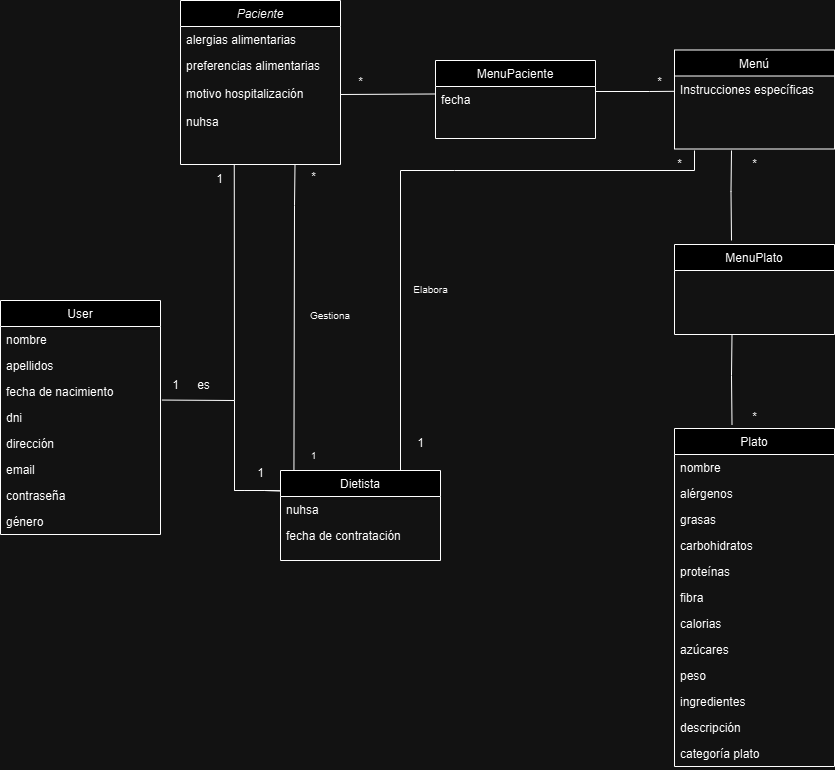

The diagram above was exported from draw.io. Its source (the exported page's mxGraphModel, read from the mxfile embedded in the PNG):
<mxGraphModel dx="1429" dy="835" grid="1" gridSize="10" guides="1" tooltips="1" connect="1" arrows="1" fold="1" page="1" pageScale="1" pageWidth="827" pageHeight="1169" math="0" shadow="0">
  <root>
    <mxCell id="WIyWlLk6GJQsqaUBKTNV-0" />
    <mxCell id="WIyWlLk6GJQsqaUBKTNV-1" parent="WIyWlLk6GJQsqaUBKTNV-0" />
    <mxCell id="zkfFHV4jXpPFQw0GAbJ--0" value="Paciente" style="swimlane;fontStyle=2;align=center;verticalAlign=top;childLayout=stackLayout;horizontal=1;startSize=26;horizontalStack=0;resizeParent=1;resizeLast=0;collapsible=1;marginBottom=0;rounded=0;shadow=0;strokeWidth=1;" parent="WIyWlLk6GJQsqaUBKTNV-1" vertex="1">
      <mxGeometry x="276" y="150" width="160" height="164" as="geometry">
        <mxRectangle x="230" y="140" width="160" height="26" as="alternateBounds" />
      </mxGeometry>
    </mxCell>
    <mxCell id="1iKcyk4eTGsJ_IFF6LQ--1" value="alergias alimentarias" style="text;align=left;verticalAlign=top;spacingLeft=4;spacingRight=4;overflow=hidden;rotatable=0;points=[[0,0.5],[1,0.5]];portConstraint=eastwest;rounded=0;shadow=0;html=0;" parent="zkfFHV4jXpPFQw0GAbJ--0" vertex="1">
      <mxGeometry y="26" width="160" height="26" as="geometry" />
    </mxCell>
    <mxCell id="1iKcyk4eTGsJ_IFF6LQ--3" value="preferencias alimentarias" style="text;align=left;verticalAlign=top;spacingLeft=4;spacingRight=4;overflow=hidden;rotatable=0;points=[[0,0.5],[1,0.5]];portConstraint=eastwest;rounded=0;shadow=0;html=0;" parent="zkfFHV4jXpPFQw0GAbJ--0" vertex="1">
      <mxGeometry y="52" width="160" height="28" as="geometry" />
    </mxCell>
    <mxCell id="tp_7UwRejPAIEWwNOHe7-4" value="motivo hospitalización" style="text;align=left;verticalAlign=top;spacingLeft=4;spacingRight=4;overflow=hidden;rotatable=0;points=[[0,0.5],[1,0.5]];portConstraint=eastwest;rounded=0;shadow=0;html=0;" parent="zkfFHV4jXpPFQw0GAbJ--0" vertex="1">
      <mxGeometry y="80" width="160" height="28" as="geometry" />
    </mxCell>
    <mxCell id="tp_7UwRejPAIEWwNOHe7-5" value="nuhsa" style="text;align=left;verticalAlign=top;spacingLeft=4;spacingRight=4;overflow=hidden;rotatable=0;points=[[0,0.5],[1,0.5]];portConstraint=eastwest;rounded=0;shadow=0;html=0;" parent="zkfFHV4jXpPFQw0GAbJ--0" vertex="1">
      <mxGeometry y="108" width="160" height="28" as="geometry" />
    </mxCell>
    <mxCell id="oVGLZ1rKNHHfA8TidUp2-5" style="text;align=left;verticalAlign=top;spacingLeft=4;spacingRight=4;overflow=hidden;rotatable=0;points=[[0,0.5],[1,0.5]];portConstraint=eastwest;rounded=0;shadow=0;html=0;" parent="zkfFHV4jXpPFQw0GAbJ--0" vertex="1">
      <mxGeometry y="136" width="160" height="28" as="geometry" />
    </mxCell>
    <mxCell id="zkfFHV4jXpPFQw0GAbJ--17" value="Menú" style="swimlane;fontStyle=0;align=center;verticalAlign=top;childLayout=stackLayout;horizontal=1;startSize=26;horizontalStack=0;resizeParent=1;resizeLast=0;collapsible=1;marginBottom=0;rounded=0;shadow=0;strokeWidth=1;" parent="WIyWlLk6GJQsqaUBKTNV-1" vertex="1">
      <mxGeometry x="770" y="199.5" width="160" height="99" as="geometry">
        <mxRectangle x="550" y="140" width="160" height="26" as="alternateBounds" />
      </mxGeometry>
    </mxCell>
    <mxCell id="zkfFHV4jXpPFQw0GAbJ--21" value="Instrucciones específicas" style="text;align=left;verticalAlign=top;spacingLeft=4;spacingRight=4;overflow=hidden;rotatable=0;points=[[0,0.5],[1,0.5]];portConstraint=eastwest;rounded=0;shadow=0;html=0;" parent="zkfFHV4jXpPFQw0GAbJ--17" vertex="1">
      <mxGeometry y="26" width="160" height="26" as="geometry" />
    </mxCell>
    <mxCell id="tp_7UwRejPAIEWwNOHe7-30" style="text;align=left;verticalAlign=top;spacingLeft=4;spacingRight=4;overflow=hidden;rotatable=0;points=[[0,0.5],[1,0.5]];portConstraint=eastwest;rounded=0;shadow=0;html=0;" parent="zkfFHV4jXpPFQw0GAbJ--17" vertex="1">
      <mxGeometry y="52" width="160" height="26" as="geometry" />
    </mxCell>
    <mxCell id="1iKcyk4eTGsJ_IFF6LQ--5" value="User" style="swimlane;fontStyle=0;align=center;verticalAlign=top;childLayout=stackLayout;horizontal=1;startSize=26;horizontalStack=0;resizeParent=1;resizeLast=0;collapsible=1;marginBottom=0;rounded=0;shadow=0;strokeWidth=1;" parent="WIyWlLk6GJQsqaUBKTNV-1" vertex="1">
      <mxGeometry x="96" y="450" width="160" height="234" as="geometry">
        <mxRectangle x="340" y="380" width="170" height="26" as="alternateBounds" />
      </mxGeometry>
    </mxCell>
    <mxCell id="1iKcyk4eTGsJ_IFF6LQ--6" value="nombre" style="text;align=left;verticalAlign=top;spacingLeft=4;spacingRight=4;overflow=hidden;rotatable=0;points=[[0,0.5],[1,0.5]];portConstraint=eastwest;" parent="1iKcyk4eTGsJ_IFF6LQ--5" vertex="1">
      <mxGeometry y="26" width="160" height="26" as="geometry" />
    </mxCell>
    <mxCell id="1iKcyk4eTGsJ_IFF6LQ--11" value="apellidos" style="text;align=left;verticalAlign=top;spacingLeft=4;spacingRight=4;overflow=hidden;rotatable=0;points=[[0,0.5],[1,0.5]];portConstraint=eastwest;" parent="1iKcyk4eTGsJ_IFF6LQ--5" vertex="1">
      <mxGeometry y="52" width="160" height="26" as="geometry" />
    </mxCell>
    <mxCell id="1iKcyk4eTGsJ_IFF6LQ--12" value="fecha de nacimiento" style="text;align=left;verticalAlign=top;spacingLeft=4;spacingRight=4;overflow=hidden;rotatable=0;points=[[0,0.5],[1,0.5]];portConstraint=eastwest;" parent="1iKcyk4eTGsJ_IFF6LQ--5" vertex="1">
      <mxGeometry y="78" width="160" height="26" as="geometry" />
    </mxCell>
    <mxCell id="1iKcyk4eTGsJ_IFF6LQ--13" value="dni" style="text;align=left;verticalAlign=top;spacingLeft=4;spacingRight=4;overflow=hidden;rotatable=0;points=[[0,0.5],[1,0.5]];portConstraint=eastwest;" parent="1iKcyk4eTGsJ_IFF6LQ--5" vertex="1">
      <mxGeometry y="104" width="160" height="26" as="geometry" />
    </mxCell>
    <mxCell id="tp_7UwRejPAIEWwNOHe7-6" value="dirección" style="text;align=left;verticalAlign=top;spacingLeft=4;spacingRight=4;overflow=hidden;rotatable=0;points=[[0,0.5],[1,0.5]];portConstraint=eastwest;" parent="1iKcyk4eTGsJ_IFF6LQ--5" vertex="1">
      <mxGeometry y="130" width="160" height="26" as="geometry" />
    </mxCell>
    <mxCell id="tp_7UwRejPAIEWwNOHe7-11" value="email" style="text;align=left;verticalAlign=top;spacingLeft=4;spacingRight=4;overflow=hidden;rotatable=0;points=[[0,0.5],[1,0.5]];portConstraint=eastwest;" parent="1iKcyk4eTGsJ_IFF6LQ--5" vertex="1">
      <mxGeometry y="156" width="160" height="26" as="geometry" />
    </mxCell>
    <mxCell id="tp_7UwRejPAIEWwNOHe7-12" value="contraseña" style="text;align=left;verticalAlign=top;spacingLeft=4;spacingRight=4;overflow=hidden;rotatable=0;points=[[0,0.5],[1,0.5]];portConstraint=eastwest;" parent="1iKcyk4eTGsJ_IFF6LQ--5" vertex="1">
      <mxGeometry y="182" width="160" height="26" as="geometry" />
    </mxCell>
    <mxCell id="oVGLZ1rKNHHfA8TidUp2-6" value="género" style="text;align=left;verticalAlign=top;spacingLeft=4;spacingRight=4;overflow=hidden;rotatable=0;points=[[0,0.5],[1,0.5]];portConstraint=eastwest;" parent="1iKcyk4eTGsJ_IFF6LQ--5" vertex="1">
      <mxGeometry y="208" width="160" height="26" as="geometry" />
    </mxCell>
    <mxCell id="1iKcyk4eTGsJ_IFF6LQ--21" value="MenuPlato" style="swimlane;fontStyle=0;align=center;verticalAlign=top;childLayout=stackLayout;horizontal=1;startSize=26;horizontalStack=0;resizeParent=1;resizeLast=0;collapsible=1;marginBottom=0;rounded=0;shadow=0;strokeWidth=1;" parent="WIyWlLk6GJQsqaUBKTNV-1" vertex="1">
      <mxGeometry x="770" y="394" width="160" height="90" as="geometry">
        <mxRectangle x="340" y="380" width="170" height="26" as="alternateBounds" />
      </mxGeometry>
    </mxCell>
    <mxCell id="tp_7UwRejPAIEWwNOHe7-19" style="text;align=left;verticalAlign=top;spacingLeft=4;spacingRight=4;overflow=hidden;rotatable=0;points=[[0,0.5],[1,0.5]];portConstraint=eastwest;" parent="1iKcyk4eTGsJ_IFF6LQ--21" vertex="1">
      <mxGeometry y="26" width="160" height="26" as="geometry" />
    </mxCell>
    <mxCell id="1iKcyk4eTGsJ_IFF6LQ--33" value="&lt;font style=&quot;font-size: 10px;&quot;&gt;Gestiona&lt;/font&gt;" style="text;html=1;align=center;verticalAlign=middle;whiteSpace=wrap;rounded=0;" parent="WIyWlLk6GJQsqaUBKTNV-1" vertex="1">
      <mxGeometry x="396" y="450" width="60" height="30" as="geometry" />
    </mxCell>
    <mxCell id="1iKcyk4eTGsJ_IFF6LQ--34" value="&lt;font style=&quot;font-size: 10px;&quot;&gt;1&lt;/font&gt;" style="text;html=1;align=center;verticalAlign=middle;resizable=0;points=[];autosize=1;strokeColor=none;fillColor=none;" parent="WIyWlLk6GJQsqaUBKTNV-1" vertex="1">
      <mxGeometry x="394" y="590" width="30" height="30" as="geometry" />
    </mxCell>
    <mxCell id="1iKcyk4eTGsJ_IFF6LQ--35" value="*" style="text;html=1;align=center;verticalAlign=middle;resizable=0;points=[];autosize=1;strokeColor=none;fillColor=none;" parent="WIyWlLk6GJQsqaUBKTNV-1" vertex="1">
      <mxGeometry x="394" y="312" width="30" height="30" as="geometry" />
    </mxCell>
    <mxCell id="1iKcyk4eTGsJ_IFF6LQ--40" value="" style="endArrow=none;html=1;rounded=0;exitX=1.009;exitY=0.829;exitDx=0;exitDy=0;exitPerimeter=0;" parent="WIyWlLk6GJQsqaUBKTNV-1" source="1iKcyk4eTGsJ_IFF6LQ--12" edge="1">
      <mxGeometry width="50" height="50" relative="1" as="geometry">
        <mxPoint x="346" y="600" as="sourcePoint" />
        <mxPoint x="330" y="550" as="targetPoint" />
      </mxGeometry>
    </mxCell>
    <mxCell id="1iKcyk4eTGsJ_IFF6LQ--45" value="1" style="text;html=1;align=center;verticalAlign=middle;resizable=0;points=[];autosize=1;strokeColor=none;fillColor=none;" parent="WIyWlLk6GJQsqaUBKTNV-1" vertex="1">
      <mxGeometry x="256" y="520" width="30" height="30" as="geometry" />
    </mxCell>
    <mxCell id="1iKcyk4eTGsJ_IFF6LQ--46" value="es" style="text;html=1;align=center;verticalAlign=middle;resizable=0;points=[];autosize=1;strokeColor=none;fillColor=none;" parent="WIyWlLk6GJQsqaUBKTNV-1" vertex="1">
      <mxGeometry x="279" y="520" width="40" height="30" as="geometry" />
    </mxCell>
    <mxCell id="9GfDaSXUK7PrsyW5hERJ-6" value="" style="endArrow=none;html=1;rounded=0;" parent="WIyWlLk6GJQsqaUBKTNV-1" edge="1">
      <mxGeometry width="50" height="50" relative="1" as="geometry">
        <mxPoint x="406" y="420" as="sourcePoint" />
        <mxPoint x="406" y="420" as="targetPoint" />
      </mxGeometry>
    </mxCell>
    <mxCell id="zP3csim_Rxh4L7D9p0u8-1" value="" style="endArrow=none;html=1;rounded=0;" parent="WIyWlLk6GJQsqaUBKTNV-1" edge="1">
      <mxGeometry width="50" height="50" relative="1" as="geometry">
        <mxPoint x="330" y="550" as="sourcePoint" />
        <mxPoint x="330" y="640" as="targetPoint" />
      </mxGeometry>
    </mxCell>
    <mxCell id="tp_7UwRejPAIEWwNOHe7-23" value="1" style="text;html=1;align=center;verticalAlign=middle;resizable=0;points=[];autosize=1;strokeColor=none;fillColor=none;" parent="WIyWlLk6GJQsqaUBKTNV-1" vertex="1">
      <mxGeometry x="341" y="608" width="30" height="30" as="geometry" />
    </mxCell>
    <mxCell id="tp_7UwRejPAIEWwNOHe7-24" value="1" style="text;html=1;align=center;verticalAlign=middle;resizable=0;points=[];autosize=1;strokeColor=none;fillColor=none;" parent="WIyWlLk6GJQsqaUBKTNV-1" vertex="1">
      <mxGeometry x="300" y="314" width="30" height="30" as="geometry" />
    </mxCell>
    <mxCell id="tp_7UwRejPAIEWwNOHe7-27" value="*" style="text;html=1;align=center;verticalAlign=middle;resizable=0;points=[];autosize=1;strokeColor=none;fillColor=none;" parent="WIyWlLk6GJQsqaUBKTNV-1" vertex="1">
      <mxGeometry x="835" y="298.5" width="30" height="30" as="geometry" />
    </mxCell>
    <mxCell id="tp_7UwRejPAIEWwNOHe7-32" value="Dietista" style="swimlane;fontStyle=0;align=center;verticalAlign=top;childLayout=stackLayout;horizontal=1;startSize=26;horizontalStack=0;resizeParent=1;resizeLast=0;collapsible=1;marginBottom=0;rounded=0;shadow=0;strokeWidth=1;" parent="WIyWlLk6GJQsqaUBKTNV-1" vertex="1">
      <mxGeometry x="376" y="620" width="160" height="90" as="geometry">
        <mxRectangle x="340" y="380" width="170" height="26" as="alternateBounds" />
      </mxGeometry>
    </mxCell>
    <mxCell id="tp_7UwRejPAIEWwNOHe7-37" value="nuhsa" style="text;align=left;verticalAlign=top;spacingLeft=4;spacingRight=4;overflow=hidden;rotatable=0;points=[[0,0.5],[1,0.5]];portConstraint=eastwest;" parent="tp_7UwRejPAIEWwNOHe7-32" vertex="1">
      <mxGeometry y="26" width="160" height="26" as="geometry" />
    </mxCell>
    <mxCell id="tp_7UwRejPAIEWwNOHe7-38" value="fecha de contratación" style="text;align=left;verticalAlign=top;spacingLeft=4;spacingRight=4;overflow=hidden;rotatable=0;points=[[0,0.5],[1,0.5]];portConstraint=eastwest;" parent="tp_7UwRejPAIEWwNOHe7-32" vertex="1">
      <mxGeometry y="52" width="160" height="26" as="geometry" />
    </mxCell>
    <mxCell id="tp_7UwRejPAIEWwNOHe7-40" value="" style="endArrow=none;html=1;rounded=0;exitX=0.75;exitY=0;exitDx=0;exitDy=0;" parent="WIyWlLk6GJQsqaUBKTNV-1" source="tp_7UwRejPAIEWwNOHe7-32" edge="1">
      <mxGeometry width="50" height="50" relative="1" as="geometry">
        <mxPoint x="336" y="520" as="sourcePoint" />
        <mxPoint x="496" y="320" as="targetPoint" />
      </mxGeometry>
    </mxCell>
    <mxCell id="tp_7UwRejPAIEWwNOHe7-42" value="1" style="text;html=1;align=center;verticalAlign=middle;resizable=0;points=[];autosize=1;strokeColor=none;fillColor=none;" parent="WIyWlLk6GJQsqaUBKTNV-1" vertex="1">
      <mxGeometry x="501" y="578" width="30" height="30" as="geometry" />
    </mxCell>
    <mxCell id="tp_7UwRejPAIEWwNOHe7-43" value="*" style="text;html=1;align=center;verticalAlign=middle;resizable=0;points=[];autosize=1;strokeColor=none;fillColor=none;" parent="WIyWlLk6GJQsqaUBKTNV-1" vertex="1">
      <mxGeometry x="760" y="298.5" width="30" height="30" as="geometry" />
    </mxCell>
    <mxCell id="tp_7UwRejPAIEWwNOHe7-44" value="&lt;font style=&quot;font-size: 10px;&quot;&gt;Elabora&lt;/font&gt;" style="text;html=1;align=center;verticalAlign=middle;resizable=0;points=[];autosize=1;strokeColor=none;fillColor=none;" parent="WIyWlLk6GJQsqaUBKTNV-1" vertex="1">
      <mxGeometry x="496" y="424" width="60" height="30" as="geometry" />
    </mxCell>
    <mxCell id="tp_7UwRejPAIEWwNOHe7-45" value="Plato" style="swimlane;fontStyle=0;align=center;verticalAlign=top;childLayout=stackLayout;horizontal=1;startSize=26;horizontalStack=0;resizeParent=1;resizeLast=0;collapsible=1;marginBottom=0;rounded=0;shadow=0;strokeWidth=1;" parent="WIyWlLk6GJQsqaUBKTNV-1" vertex="1">
      <mxGeometry x="770" y="578" width="160" height="338" as="geometry">
        <mxRectangle x="340" y="380" width="170" height="26" as="alternateBounds" />
      </mxGeometry>
    </mxCell>
    <mxCell id="tp_7UwRejPAIEWwNOHe7-46" value="nombre" style="text;align=left;verticalAlign=top;spacingLeft=4;spacingRight=4;overflow=hidden;rotatable=0;points=[[0,0.5],[1,0.5]];portConstraint=eastwest;" parent="tp_7UwRejPAIEWwNOHe7-45" vertex="1">
      <mxGeometry y="26" width="160" height="26" as="geometry" />
    </mxCell>
    <mxCell id="tp_7UwRejPAIEWwNOHe7-47" value="alérgenos" style="text;align=left;verticalAlign=top;spacingLeft=4;spacingRight=4;overflow=hidden;rotatable=0;points=[[0,0.5],[1,0.5]];portConstraint=eastwest;" parent="tp_7UwRejPAIEWwNOHe7-45" vertex="1">
      <mxGeometry y="52" width="160" height="26" as="geometry" />
    </mxCell>
    <mxCell id="tp_7UwRejPAIEWwNOHe7-48" value="grasas" style="text;align=left;verticalAlign=top;spacingLeft=4;spacingRight=4;overflow=hidden;rotatable=0;points=[[0,0.5],[1,0.5]];portConstraint=eastwest;" parent="tp_7UwRejPAIEWwNOHe7-45" vertex="1">
      <mxGeometry y="78" width="160" height="26" as="geometry" />
    </mxCell>
    <mxCell id="tp_7UwRejPAIEWwNOHe7-49" value="carbohidratos" style="text;align=left;verticalAlign=top;spacingLeft=4;spacingRight=4;overflow=hidden;rotatable=0;points=[[0,0.5],[1,0.5]];portConstraint=eastwest;" parent="tp_7UwRejPAIEWwNOHe7-45" vertex="1">
      <mxGeometry y="104" width="160" height="26" as="geometry" />
    </mxCell>
    <mxCell id="tp_7UwRejPAIEWwNOHe7-50" value="proteínas" style="text;align=left;verticalAlign=top;spacingLeft=4;spacingRight=4;overflow=hidden;rotatable=0;points=[[0,0.5],[1,0.5]];portConstraint=eastwest;" parent="tp_7UwRejPAIEWwNOHe7-45" vertex="1">
      <mxGeometry y="130" width="160" height="26" as="geometry" />
    </mxCell>
    <mxCell id="oVGLZ1rKNHHfA8TidUp2-7" value="fibra" style="text;align=left;verticalAlign=top;spacingLeft=4;spacingRight=4;overflow=hidden;rotatable=0;points=[[0,0.5],[1,0.5]];portConstraint=eastwest;" parent="tp_7UwRejPAIEWwNOHe7-45" vertex="1">
      <mxGeometry y="156" width="160" height="26" as="geometry" />
    </mxCell>
    <mxCell id="oVGLZ1rKNHHfA8TidUp2-8" value="calorias" style="text;align=left;verticalAlign=top;spacingLeft=4;spacingRight=4;overflow=hidden;rotatable=0;points=[[0,0.5],[1,0.5]];portConstraint=eastwest;" parent="tp_7UwRejPAIEWwNOHe7-45" vertex="1">
      <mxGeometry y="182" width="160" height="26" as="geometry" />
    </mxCell>
    <mxCell id="oVGLZ1rKNHHfA8TidUp2-9" value="azúcares" style="text;align=left;verticalAlign=top;spacingLeft=4;spacingRight=4;overflow=hidden;rotatable=0;points=[[0,0.5],[1,0.5]];portConstraint=eastwest;" parent="tp_7UwRejPAIEWwNOHe7-45" vertex="1">
      <mxGeometry y="208" width="160" height="26" as="geometry" />
    </mxCell>
    <mxCell id="oVGLZ1rKNHHfA8TidUp2-10" value="peso" style="text;align=left;verticalAlign=top;spacingLeft=4;spacingRight=4;overflow=hidden;rotatable=0;points=[[0,0.5],[1,0.5]];portConstraint=eastwest;" parent="tp_7UwRejPAIEWwNOHe7-45" vertex="1">
      <mxGeometry y="234" width="160" height="26" as="geometry" />
    </mxCell>
    <mxCell id="oVGLZ1rKNHHfA8TidUp2-11" value="ingredientes" style="text;align=left;verticalAlign=top;spacingLeft=4;spacingRight=4;overflow=hidden;rotatable=0;points=[[0,0.5],[1,0.5]];portConstraint=eastwest;" parent="tp_7UwRejPAIEWwNOHe7-45" vertex="1">
      <mxGeometry y="260" width="160" height="26" as="geometry" />
    </mxCell>
    <mxCell id="oVGLZ1rKNHHfA8TidUp2-12" value="descripción" style="text;align=left;verticalAlign=top;spacingLeft=4;spacingRight=4;overflow=hidden;rotatable=0;points=[[0,0.5],[1,0.5]];portConstraint=eastwest;" parent="tp_7UwRejPAIEWwNOHe7-45" vertex="1">
      <mxGeometry y="286" width="160" height="26" as="geometry" />
    </mxCell>
    <mxCell id="oVGLZ1rKNHHfA8TidUp2-13" value="categoría plato" style="text;align=left;verticalAlign=top;spacingLeft=4;spacingRight=4;overflow=hidden;rotatable=0;points=[[0,0.5],[1,0.5]];portConstraint=eastwest;" parent="tp_7UwRejPAIEWwNOHe7-45" vertex="1">
      <mxGeometry y="312" width="160" height="26" as="geometry" />
    </mxCell>
    <mxCell id="oVGLZ1rKNHHfA8TidUp2-0" value="MenuPaciente" style="swimlane;fontStyle=0;align=center;verticalAlign=top;childLayout=stackLayout;horizontal=1;startSize=26;horizontalStack=0;resizeParent=1;resizeLast=0;collapsible=1;marginBottom=0;rounded=0;shadow=0;strokeWidth=1;" parent="WIyWlLk6GJQsqaUBKTNV-1" vertex="1">
      <mxGeometry x="531" y="210" width="160" height="78" as="geometry">
        <mxRectangle x="550" y="140" width="160" height="26" as="alternateBounds" />
      </mxGeometry>
    </mxCell>
    <mxCell id="oVGLZ1rKNHHfA8TidUp2-1" value="fecha" style="text;align=left;verticalAlign=top;spacingLeft=4;spacingRight=4;overflow=hidden;rotatable=0;points=[[0,0.5],[1,0.5]];portConstraint=eastwest;rounded=0;shadow=0;html=0;" parent="oVGLZ1rKNHHfA8TidUp2-0" vertex="1">
      <mxGeometry y="26" width="160" height="26" as="geometry" />
    </mxCell>
    <mxCell id="oVGLZ1rKNHHfA8TidUp2-3" style="text;align=left;verticalAlign=top;spacingLeft=4;spacingRight=4;overflow=hidden;rotatable=0;points=[[0,0.5],[1,0.5]];portConstraint=eastwest;rounded=0;shadow=0;html=0;" parent="oVGLZ1rKNHHfA8TidUp2-0" vertex="1">
      <mxGeometry y="52" width="160" height="26" as="geometry" />
    </mxCell>
    <mxCell id="P_S72cjVFeHUT7YCO4b_-0" value="" style="endArrow=none;html=1;rounded=0;exitX=1;exitY=0.5;exitDx=0;exitDy=0;entryX=-0.005;entryY=0.288;entryDx=0;entryDy=0;entryPerimeter=0;" edge="1" parent="WIyWlLk6GJQsqaUBKTNV-1" source="tp_7UwRejPAIEWwNOHe7-4" target="oVGLZ1rKNHHfA8TidUp2-1">
      <mxGeometry width="50" height="50" relative="1" as="geometry">
        <mxPoint x="590" y="290" as="sourcePoint" />
        <mxPoint x="640" y="240" as="targetPoint" />
      </mxGeometry>
    </mxCell>
    <mxCell id="P_S72cjVFeHUT7YCO4b_-1" value="" style="endArrow=none;html=1;rounded=0;exitX=1;exitY=0.5;exitDx=0;exitDy=0;entryX=0.003;entryY=0.589;entryDx=0;entryDy=0;entryPerimeter=0;" edge="1" parent="WIyWlLk6GJQsqaUBKTNV-1" target="zkfFHV4jXpPFQw0GAbJ--21">
      <mxGeometry width="50" height="50" relative="1" as="geometry">
        <mxPoint x="691" y="241" as="sourcePoint" />
        <mxPoint x="770" y="240" as="targetPoint" />
        <Array as="points">
          <mxPoint x="745" y="241" />
        </Array>
      </mxGeometry>
    </mxCell>
    <mxCell id="P_S72cjVFeHUT7YCO4b_-2" value="" style="endArrow=none;html=1;rounded=0;exitX=1;exitY=0.5;exitDx=0;exitDy=0;" edge="1" parent="WIyWlLk6GJQsqaUBKTNV-1">
      <mxGeometry width="50" height="50" relative="1" as="geometry">
        <mxPoint x="496" y="320.00000000000006" as="sourcePoint" />
        <mxPoint x="790" y="300" as="targetPoint" />
        <Array as="points">
          <mxPoint x="550" y="320.00000000000006" />
          <mxPoint x="790" y="320" />
        </Array>
      </mxGeometry>
    </mxCell>
    <mxCell id="P_S72cjVFeHUT7YCO4b_-3" value="" style="endArrow=none;html=1;rounded=0;" edge="1" parent="WIyWlLk6GJQsqaUBKTNV-1">
      <mxGeometry width="50" height="50" relative="1" as="geometry">
        <mxPoint x="827" y="390" as="sourcePoint" />
        <mxPoint x="827" y="300" as="targetPoint" />
        <Array as="points">
          <mxPoint x="826.5" y="341.13" />
        </Array>
      </mxGeometry>
    </mxCell>
    <mxCell id="P_S72cjVFeHUT7YCO4b_-4" value="" style="endArrow=none;html=1;rounded=0;" edge="1" parent="WIyWlLk6GJQsqaUBKTNV-1">
      <mxGeometry width="50" height="50" relative="1" as="geometry">
        <mxPoint x="827.5" y="574" as="sourcePoint" />
        <mxPoint x="827.5" y="484" as="targetPoint" />
        <Array as="points">
          <mxPoint x="827" y="525.13" />
        </Array>
      </mxGeometry>
    </mxCell>
    <mxCell id="P_S72cjVFeHUT7YCO4b_-5" value="*" style="text;html=1;align=center;verticalAlign=middle;resizable=0;points=[];autosize=1;strokeColor=none;fillColor=none;" vertex="1" parent="WIyWlLk6GJQsqaUBKTNV-1">
      <mxGeometry x="835" y="552" width="30" height="30" as="geometry" />
    </mxCell>
    <mxCell id="P_S72cjVFeHUT7YCO4b_-6" value="*" style="text;html=1;align=center;verticalAlign=middle;resizable=0;points=[];autosize=1;strokeColor=none;fillColor=none;" vertex="1" parent="WIyWlLk6GJQsqaUBKTNV-1">
      <mxGeometry x="441" y="217" width="30" height="30" as="geometry" />
    </mxCell>
    <mxCell id="P_S72cjVFeHUT7YCO4b_-7" value="*" style="text;html=1;align=center;verticalAlign=middle;resizable=0;points=[];autosize=1;strokeColor=none;fillColor=none;" vertex="1" parent="WIyWlLk6GJQsqaUBKTNV-1">
      <mxGeometry x="740" y="217" width="30" height="30" as="geometry" />
    </mxCell>
    <mxCell id="P_S72cjVFeHUT7YCO4b_-8" value="" style="endArrow=none;html=1;rounded=0;exitX=0.084;exitY=-0.008;exitDx=0;exitDy=0;exitPerimeter=0;" edge="1" parent="WIyWlLk6GJQsqaUBKTNV-1" source="tp_7UwRejPAIEWwNOHe7-32">
      <mxGeometry width="50" height="50" relative="1" as="geometry">
        <mxPoint x="390.5" y="404" as="sourcePoint" />
        <mxPoint x="390.5" y="314" as="targetPoint" />
        <Array as="points">
          <mxPoint x="390" y="355.13" />
        </Array>
      </mxGeometry>
    </mxCell>
    <mxCell id="P_S72cjVFeHUT7YCO4b_-9" value="" style="endArrow=none;html=1;rounded=0;entryX=0.336;entryY=1.009;entryDx=0;entryDy=0;entryPerimeter=0;" edge="1" parent="WIyWlLk6GJQsqaUBKTNV-1" target="oVGLZ1rKNHHfA8TidUp2-5">
      <mxGeometry width="50" height="50" relative="1" as="geometry">
        <mxPoint x="330" y="550" as="sourcePoint" />
        <mxPoint x="331.5" y="312" as="targetPoint" />
        <Array as="points" />
      </mxGeometry>
    </mxCell>
    <mxCell id="P_S72cjVFeHUT7YCO4b_-10" value="" style="endArrow=none;html=1;rounded=0;exitX=1.14;exitY=1.078;exitDx=0;exitDy=0;exitPerimeter=0;" edge="1" parent="WIyWlLk6GJQsqaUBKTNV-1" source="tp_7UwRejPAIEWwNOHe7-23">
      <mxGeometry width="50" height="50" relative="1" as="geometry">
        <mxPoint x="330.5" y="728" as="sourcePoint" />
        <mxPoint x="330" y="640" as="targetPoint" />
        <Array as="points">
          <mxPoint x="360" y="640" />
          <mxPoint x="340" y="640" />
        </Array>
      </mxGeometry>
    </mxCell>
    <mxCell id="P_S72cjVFeHUT7YCO4b_-11" value="" style="endArrow=none;html=1;rounded=0;exitX=1.14;exitY=1.078;exitDx=0;exitDy=0;exitPerimeter=0;" edge="1" parent="WIyWlLk6GJQsqaUBKTNV-1" source="tp_7UwRejPAIEWwNOHe7-23">
      <mxGeometry width="50" height="50" relative="1" as="geometry">
        <mxPoint x="375" y="640" as="sourcePoint" />
        <mxPoint x="330" y="640" as="targetPoint" />
        <Array as="points">
          <mxPoint x="360" y="640" />
          <mxPoint x="340" y="640" />
        </Array>
      </mxGeometry>
    </mxCell>
  </root>
</mxGraphModel>